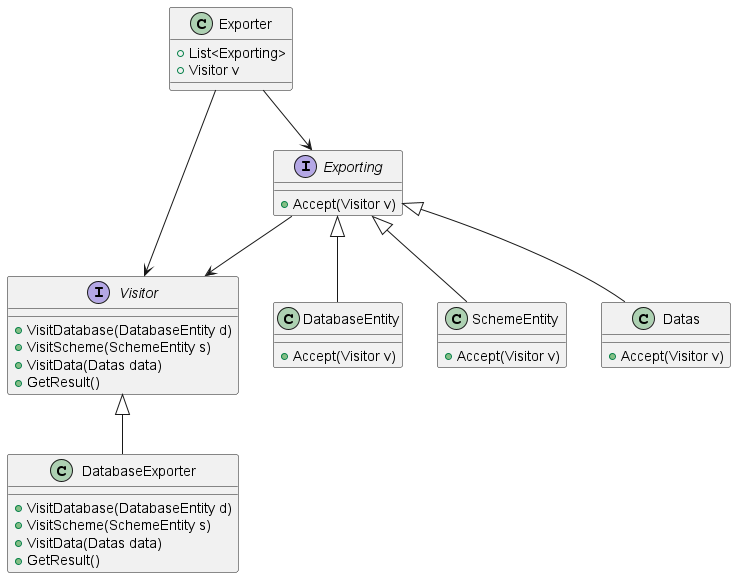

The diagram above was rendered by PlantUML. Its source (embedded in the PNG):
@startuml ClassDiagram
interface Visitor{
    +VisitDatabase(DatabaseEntity d)
    +VisitScheme(SchemeEntity s)
    +VisitData(Datas data)
    +GetResult()
}
interface Exporting{
    +Accept(Visitor v)
}
class DatabaseExporter{
    +VisitDatabase(DatabaseEntity d)
    +VisitScheme(SchemeEntity s)
    +VisitData(Datas data)
    +GetResult()
}
class Exporter{
    +List<Exporting>
    +Visitor v
}
class DatabaseEntity{
    +Accept(Visitor v)
}
class SchemeEntity{
    +Accept(Visitor v)
}
class Datas{
    +Accept(Visitor v)
}
Exporting --> Visitor
Visitor <|-- DatabaseExporter
Exporter --> Exporting
Exporter --> Visitor
Exporting <|-- DatabaseEntity
Exporting <|-- SchemeEntity
Exporting <|-- Datas
@enduml